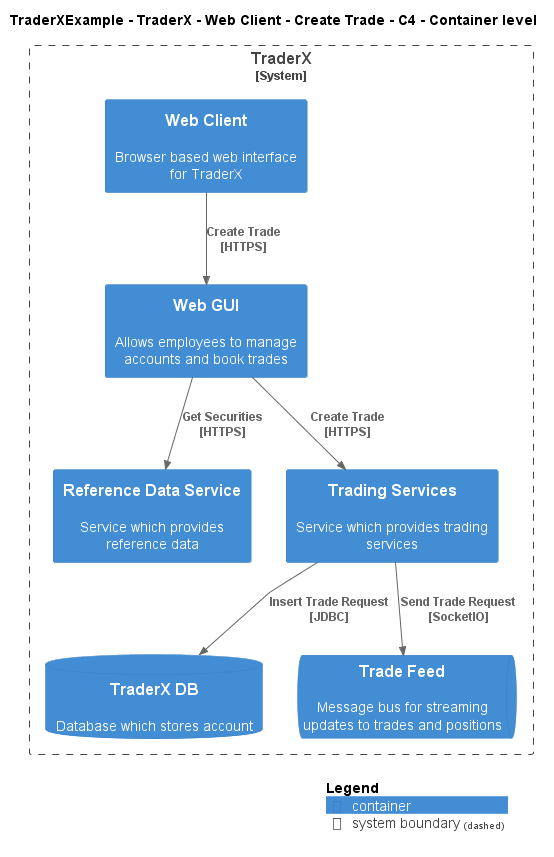

The diagram above was rendered by PlantUML. Its source (embedded in the PNG):
@startuml
!include ..\..\..\..\..\..\..\.c4s\C4_Container.puml

AddElementTag("c4interflow:lifecycle:new", $bgColor=green, $fontColor=#ffffff, $borderColor=green, $shadowing="False")
AddElementTag("c4interflow:lifecycle:changed", $bgColor=orange, $fontColor=#ffffff, $borderColor=orange, $shadowing="False")
AddElementTag("c4interflow:lifecycle:removed", $bgColor=red, $fontColor=#ffffff, $borderColor=red, $shadowing="False")

AddRelTag("c4interflow:lifecycle:new", $textColor=green, $lineColor=green)
AddRelTag("c4interflow:lifecycle:changed", $textColor=orange, $lineColor=orange)
AddRelTag("c4interflow:lifecycle:removed", $textColor=red, $lineColor=red)

SHOW_PERSON_PORTRAIT()
LAYOUT_TOP_DOWN()

skinparam linetype polyline

title TraderXExample - TraderX - Web Client - Create Trade - C4 - Container level


System_Boundary(TraderXExample.SoftwareSystems.TraderX, "TraderX") {
    Container(TraderXExample.SoftwareSystems.TraderX.Containers.WebClient, "Web Client", "", "Browser based web interface for TraderX")
    Container(TraderXExample.SoftwareSystems.TraderX.Containers.WebGUI, "Web GUI", "", "Allows employees to manage accounts and book trades")
    Container(TraderXExample.SoftwareSystems.TraderX.Containers.ReferenceDataService, "Reference Data Service", "", "Service which provides reference data")
    Container(TraderXExample.SoftwareSystems.TraderX.Containers.TradingServices, "Trading Services", "", "Service which provides trading services")
    ContainerDb(TraderXExample.SoftwareSystems.TraderX.Containers.TraderXDB, "TraderX DB", "", "Database which stores account")
    ContainerQueue(TraderXExample.SoftwareSystems.TraderX.Containers.TradeFeed, "Trade Feed", "", "Message bus for streaming updates to trades and positions")
}

Rel(TraderXExample.SoftwareSystems.TraderX.Containers.WebClient, TraderXExample.SoftwareSystems.TraderX.Containers.WebGUI, "Create Trade\n[HTTPS]", $tags='protocol:https')
Rel(TraderXExample.SoftwareSystems.TraderX.Containers.WebGUI, TraderXExample.SoftwareSystems.TraderX.Containers.ReferenceDataService, "Get Securities\n[HTTPS]", $tags='protocol:https')
Rel(TraderXExample.SoftwareSystems.TraderX.Containers.WebGUI, TraderXExample.SoftwareSystems.TraderX.Containers.TradingServices, "Create Trade\n[HTTPS]", $tags='protocol:https')
Rel(TraderXExample.SoftwareSystems.TraderX.Containers.TradingServices, TraderXExample.SoftwareSystems.TraderX.Containers.TraderXDB, "Insert Trade Request\n[JDBC]", $tags='protocol:jdbc')
Rel(TraderXExample.SoftwareSystems.TraderX.Containers.TradingServices, TraderXExample.SoftwareSystems.TraderX.Containers.TradeFeed, "Send Trade Request\n[SocketIO]", $tags='protocol:socketio')


SHOW_LEGEND()
@enduml